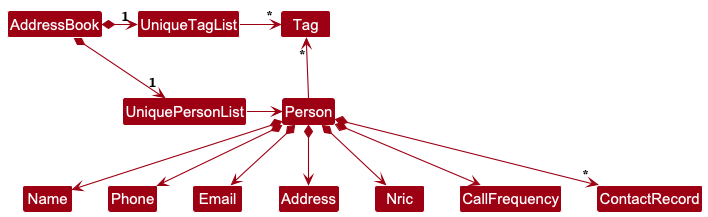

The diagram above was rendered by PlantUML. Its source (embedded in the PNG):
@startuml
!include style.puml
skinparam arrowThickness 1.1
skinparam arrowColor MODEL_COLOR
skinparam classBackgroundColor MODEL_COLOR

AddressBook *-right-> "1" UniquePersonList
AddressBook *-right-> "1" UniqueTagList
UniqueTagList -[hidden]down- UniquePersonList
UniqueTagList -[hidden]down- UniquePersonList

UniqueTagList -right-> "*" Tag
UniquePersonList -right-> Person

Person -up-> "*" Tag

Person *--> Name
Person *--> Phone
Person *--> Email
Person *--> Address
Person *--> Nric
Person *--> CallFrequency
Person *--> "*" ContactRecord
@enduml